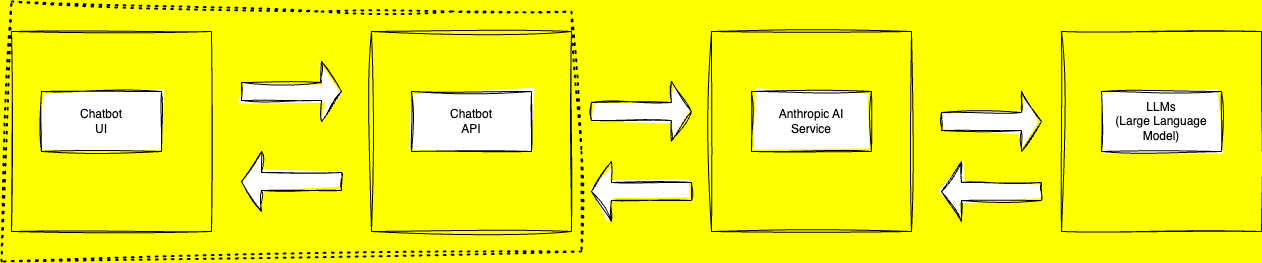

The diagram above was exported from draw.io. Its source (the exported page's mxGraphModel, read from the mxfile embedded in the PNG):
<mxGraphModel dx="1434" dy="820" grid="1" gridSize="10" guides="1" tooltips="1" connect="1" arrows="1" fold="1" page="1" pageScale="1" pageWidth="850" pageHeight="1100" background="#FFFF00" math="0" shadow="0">
  <root>
    <mxCell id="0" />
    <mxCell id="1" parent="0" />
    <mxCell id="Eo6wA1EKpfZyTge2mVet-6" value="" style="swimlane;startSize=0;sketch=1;hachureGap=4;jiggle=2;curveFitting=1;" parent="1" vertex="1">
      <mxGeometry x="1230" y="180" width="200" height="200" as="geometry" />
    </mxCell>
    <mxCell id="Eo6wA1EKpfZyTge2mVet-18" value="LLMs&lt;br&gt;(Large Language Model)" style="rounded=0;whiteSpace=wrap;html=1;sketch=1;hachureGap=4;jiggle=2;curveFitting=1;" parent="Eo6wA1EKpfZyTge2mVet-6" vertex="1">
      <mxGeometry x="40" y="60" width="120" height="60" as="geometry" />
    </mxCell>
    <mxCell id="Eo6wA1EKpfZyTge2mVet-7" value="" style="swimlane;startSize=0;sketch=1;hachureGap=4;jiggle=2;curveFitting=1;" parent="1" vertex="1">
      <mxGeometry x="880" y="180" width="200" height="200" as="geometry" />
    </mxCell>
    <mxCell id="Eo6wA1EKpfZyTge2mVet-17" value="Anthropic AI&lt;br&gt;Service" style="rounded=0;whiteSpace=wrap;html=1;sketch=1;hachureGap=4;jiggle=2;curveFitting=1;" parent="Eo6wA1EKpfZyTge2mVet-7" vertex="1">
      <mxGeometry x="40" y="60" width="120" height="60" as="geometry" />
    </mxCell>
    <mxCell id="Eo6wA1EKpfZyTge2mVet-8" value="" style="swimlane;startSize=0;sketch=1;hachureGap=4;jiggle=2;curveFitting=1;" parent="1" vertex="1">
      <mxGeometry x="540" y="180" width="200" height="200" as="geometry" />
    </mxCell>
    <mxCell id="Eo6wA1EKpfZyTge2mVet-13" value="Chatbot&lt;br&gt;API" style="rounded=0;whiteSpace=wrap;html=1;sketch=1;hachureGap=4;jiggle=2;curveFitting=1;" parent="Eo6wA1EKpfZyTge2mVet-8" vertex="1">
      <mxGeometry x="40" y="60" width="120" height="60" as="geometry" />
    </mxCell>
    <mxCell id="Eo6wA1EKpfZyTge2mVet-9" value="" style="swimlane;startSize=0;sketch=1;hachureGap=4;jiggle=2;curveFitting=1;" parent="1" vertex="1">
      <mxGeometry x="180" y="180" width="200" height="200" as="geometry" />
    </mxCell>
    <mxCell id="Eo6wA1EKpfZyTge2mVet-11" value="Chatbot&lt;br&gt;UI" style="rounded=0;whiteSpace=wrap;html=1;sketch=1;hachureGap=4;jiggle=2;curveFitting=1;" parent="Eo6wA1EKpfZyTge2mVet-9" vertex="1">
      <mxGeometry x="30" y="60" width="120" height="60" as="geometry" />
    </mxCell>
    <mxCell id="Eo6wA1EKpfZyTge2mVet-14" value="" style="shape=singleArrow;whiteSpace=wrap;html=1;sketch=1;hachureGap=4;jiggle=2;curveFitting=1;" parent="1" vertex="1">
      <mxGeometry x="410" y="210" width="100" height="60" as="geometry" />
    </mxCell>
    <mxCell id="Eo6wA1EKpfZyTge2mVet-15" value="" style="shape=singleArrow;whiteSpace=wrap;html=1;sketch=1;hachureGap=4;jiggle=2;curveFitting=1;" parent="1" vertex="1">
      <mxGeometry x="760" y="230" width="100" height="60" as="geometry" />
    </mxCell>
    <mxCell id="Eo6wA1EKpfZyTge2mVet-16" value="" style="shape=singleArrow;whiteSpace=wrap;html=1;sketch=1;hachureGap=4;jiggle=2;curveFitting=1;" parent="1" vertex="1">
      <mxGeometry x="1110" y="240" width="100" height="60" as="geometry" />
    </mxCell>
    <mxCell id="Eo6wA1EKpfZyTge2mVet-19" value="" style="endArrow=none;dashed=1;html=1;dashPattern=1 3;strokeWidth=2;rounded=0;sketch=1;hachureGap=4;jiggle=2;curveFitting=1;" parent="1" edge="1">
      <mxGeometry width="50" height="50" relative="1" as="geometry">
        <mxPoint x="750" y="400" as="sourcePoint" />
        <mxPoint x="750" y="400" as="targetPoint" />
        <Array as="points">
          <mxPoint x="170" y="410" />
          <mxPoint x="180" y="150" />
          <mxPoint x="490" y="160" />
          <mxPoint x="620" y="160" />
          <mxPoint x="740" y="160" />
          <mxPoint x="750" y="300" />
        </Array>
      </mxGeometry>
    </mxCell>
    <mxCell id="Eo6wA1EKpfZyTge2mVet-20" value="" style="shape=singleArrow;direction=west;whiteSpace=wrap;html=1;sketch=1;hachureGap=4;jiggle=2;curveFitting=1;" parent="1" vertex="1">
      <mxGeometry x="1110" y="310" width="100" height="60" as="geometry" />
    </mxCell>
    <mxCell id="Eo6wA1EKpfZyTge2mVet-21" value="" style="shape=singleArrow;direction=west;whiteSpace=wrap;html=1;sketch=1;hachureGap=4;jiggle=2;curveFitting=1;" parent="1" vertex="1">
      <mxGeometry x="760" y="310" width="100" height="60" as="geometry" />
    </mxCell>
    <mxCell id="Eo6wA1EKpfZyTge2mVet-22" value="" style="shape=singleArrow;direction=west;whiteSpace=wrap;html=1;sketch=1;hachureGap=4;jiggle=2;curveFitting=1;" parent="1" vertex="1">
      <mxGeometry x="410" y="300" width="100" height="60" as="geometry" />
    </mxCell>
  </root>
</mxGraphModel>